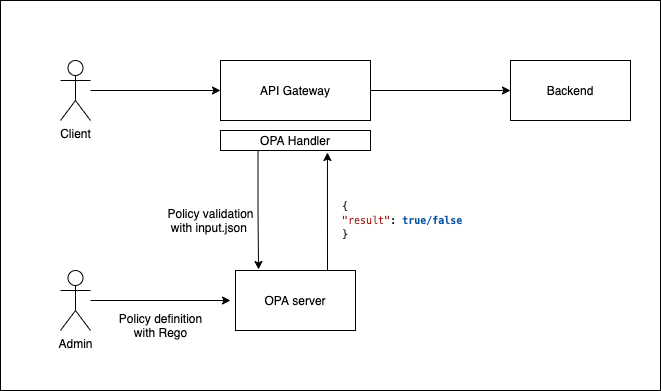

The diagram above was exported from draw.io. Its source (the exported page's mxGraphModel, read from the mxfile embedded in the PNG):
<mxGraphModel dx="1186" dy="739" grid="1" gridSize="10" guides="1" tooltips="1" connect="1" arrows="1" fold="1" page="1" pageScale="1" pageWidth="827" pageHeight="1169" math="0" shadow="0">
  <root>
    <mxCell id="0" />
    <mxCell id="1" parent="0" />
    <mxCell id="d21RSq04zbeDYQncj1bA-23" value="" style="rounded=0;whiteSpace=wrap;html=1;fillColor=none;" vertex="1" parent="1">
      <mxGeometry x="40" y="170" width="660" height="390" as="geometry" />
    </mxCell>
    <mxCell id="d21RSq04zbeDYQncj1bA-7" style="edgeStyle=orthogonalEdgeStyle;rounded=0;orthogonalLoop=1;jettySize=auto;html=1;entryX=0;entryY=0.5;entryDx=0;entryDy=0;" edge="1" parent="1" source="d21RSq04zbeDYQncj1bA-1" target="d21RSq04zbeDYQncj1bA-4">
      <mxGeometry relative="1" as="geometry" />
    </mxCell>
    <mxCell id="d21RSq04zbeDYQncj1bA-1" value="Client" style="shape=umlActor;verticalLabelPosition=bottom;verticalAlign=top;html=1;outlineConnect=0;" vertex="1" parent="1">
      <mxGeometry x="100" y="230" width="30" height="60" as="geometry" />
    </mxCell>
    <mxCell id="d21RSq04zbeDYQncj1bA-8" style="edgeStyle=orthogonalEdgeStyle;rounded=0;orthogonalLoop=1;jettySize=auto;html=1;entryX=0.192;entryY=-0.017;entryDx=0;entryDy=0;entryPerimeter=0;exitX=0.25;exitY=1;exitDx=0;exitDy=0;" edge="1" parent="1" source="d21RSq04zbeDYQncj1bA-18" target="d21RSq04zbeDYQncj1bA-5">
      <mxGeometry relative="1" as="geometry">
        <mxPoint x="298" y="330" as="sourcePoint" />
      </mxGeometry>
    </mxCell>
    <mxCell id="d21RSq04zbeDYQncj1bA-17" style="edgeStyle=orthogonalEdgeStyle;rounded=0;orthogonalLoop=1;jettySize=auto;html=1;entryX=0;entryY=0.5;entryDx=0;entryDy=0;" edge="1" parent="1" source="d21RSq04zbeDYQncj1bA-4" target="d21RSq04zbeDYQncj1bA-16">
      <mxGeometry relative="1" as="geometry" />
    </mxCell>
    <mxCell id="d21RSq04zbeDYQncj1bA-4" value="API Gateway" style="rounded=0;whiteSpace=wrap;html=1;" vertex="1" parent="1">
      <mxGeometry x="260" y="230" width="150" height="60" as="geometry" />
    </mxCell>
    <mxCell id="d21RSq04zbeDYQncj1bA-11" style="edgeStyle=orthogonalEdgeStyle;rounded=0;orthogonalLoop=1;jettySize=auto;html=1;exitX=0.75;exitY=0;exitDx=0;exitDy=0;entryX=0.713;entryY=1.1;entryDx=0;entryDy=0;entryPerimeter=0;" edge="1" parent="1" source="d21RSq04zbeDYQncj1bA-5" target="d21RSq04zbeDYQncj1bA-18">
      <mxGeometry relative="1" as="geometry">
        <mxPoint x="365" y="340" as="targetPoint" />
        <Array as="points">
          <mxPoint x="367" y="440" />
        </Array>
      </mxGeometry>
    </mxCell>
    <mxCell id="d21RSq04zbeDYQncj1bA-5" value="OPA server" style="rounded=0;whiteSpace=wrap;html=1;" vertex="1" parent="1">
      <mxGeometry x="275" y="440" width="120" height="60" as="geometry" />
    </mxCell>
    <mxCell id="d21RSq04zbeDYQncj1bA-13" style="edgeStyle=orthogonalEdgeStyle;rounded=0;orthogonalLoop=1;jettySize=auto;html=1;" edge="1" parent="1" source="d21RSq04zbeDYQncj1bA-6">
      <mxGeometry relative="1" as="geometry">
        <mxPoint x="270" y="470" as="targetPoint" />
      </mxGeometry>
    </mxCell>
    <mxCell id="d21RSq04zbeDYQncj1bA-6" value="Admin" style="shape=umlActor;verticalLabelPosition=bottom;verticalAlign=top;html=1;outlineConnect=0;" vertex="1" parent="1">
      <mxGeometry x="100" y="440" width="30" height="60" as="geometry" />
    </mxCell>
    <mxCell id="d21RSq04zbeDYQncj1bA-12" value="Policy validation&lt;br&gt;with input.json&amp;nbsp;" style="text;html=1;align=center;verticalAlign=middle;resizable=0;points=[];autosize=1;strokeColor=none;" vertex="1" parent="1">
      <mxGeometry x="200" y="375" width="100" height="30" as="geometry" />
    </mxCell>
    <mxCell id="d21RSq04zbeDYQncj1bA-14" value="Policy definition&lt;br&gt;with Rego" style="text;html=1;align=center;verticalAlign=middle;resizable=0;points=[];autosize=1;strokeColor=none;" vertex="1" parent="1">
      <mxGeometry x="150" y="480" width="100" height="30" as="geometry" />
    </mxCell>
    <mxCell id="d21RSq04zbeDYQncj1bA-15" value="&lt;div style=&quot;background-color: rgb(255 , 255 , 254) ; font-family: &amp;#34;menlo&amp;#34; , &amp;#34;monaco&amp;#34; , &amp;#34;courier new&amp;#34; , monospace ; line-height: 140% ; font-size: 10px&quot;&gt;&lt;div&gt;{&lt;/div&gt;&lt;div&gt;    &lt;span style=&quot;color: #a31515&quot;&gt;&quot;result&quot;&lt;/span&gt;: &lt;span style=&quot;color: #0451a5 ; font-weight: bold&quot;&gt;true/false&lt;/span&gt;&lt;/div&gt;&lt;div&gt;}&lt;/div&gt;&lt;/div&gt;" style="text;html=1;align=left;verticalAlign=middle;resizable=0;points=[];autosize=1;" vertex="1" parent="1">
      <mxGeometry x="380" y="365" width="140" height="50" as="geometry" />
    </mxCell>
    <mxCell id="d21RSq04zbeDYQncj1bA-16" value="Backend" style="rounded=0;whiteSpace=wrap;html=1;fillColor=none;" vertex="1" parent="1">
      <mxGeometry x="550" y="230" width="120" height="60" as="geometry" />
    </mxCell>
    <mxCell id="d21RSq04zbeDYQncj1bA-18" value="OPA Handler" style="rounded=0;whiteSpace=wrap;html=1;" vertex="1" parent="1">
      <mxGeometry x="260" y="300" width="150" height="20" as="geometry" />
    </mxCell>
  </root>
</mxGraphModel>